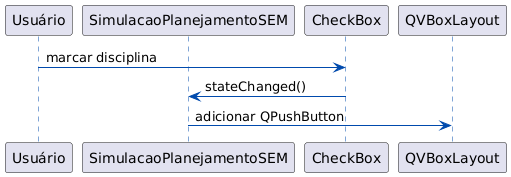

The diagram above was rendered by PlantUML. Its source (embedded in the PNG):
@startuml
skinparam sequence {
    ArrowColor #004aad
    LifeLineBorderColor #004aad
    LifeLineBackgroundColor #ffa308
    FontColor black
}

participant "Usuário" as Usuario
participant SimulacaoPlanejamentoSEM
participant CheckBox
participant QVBoxLayout

Usuario -> CheckBox : marcar disciplina
CheckBox -> SimulacaoPlanejamentoSEM : stateChanged()
SimulacaoPlanejamentoSEM -> QVBoxLayout : adicionar QPushButton
@enduml